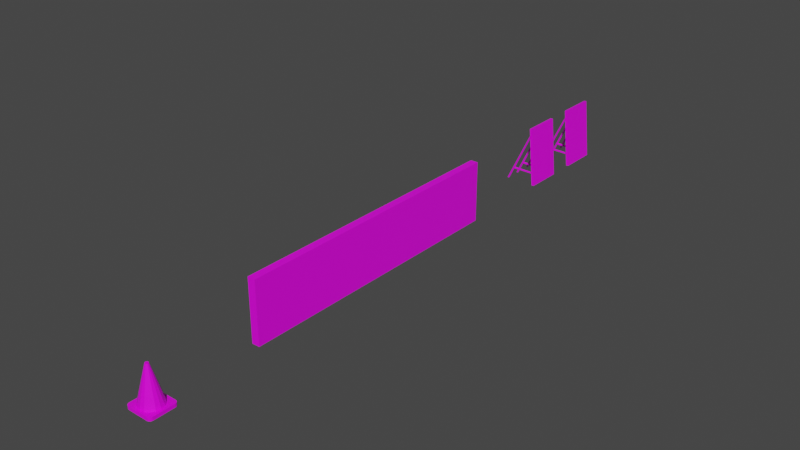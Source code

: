 # Source: placa_vire2.blend  (saved by Blender 2.80.75; exported with 4.5.12 LTS)
import bpy
from mathutils import Matrix  # noqa: F401  (used for matrix-valued properties, if any)

bpy.ops.wm.read_factory_settings(use_empty=True)
scene = bpy.context.scene
scene.name = 'Scene'

# ---- collections
col_collection = bpy.data.collections.new('Collection'); scene.collection.children.link(col_collection)

# ---- images (referenced by path relative to the original .blend; pixels are not part of the script)
import os
ASSET_DIR = os.environ.get("B2B_ASSET_DIR", "")  # directory of the original .blend (textures are referenced by path, not embedded)
HERE = os.path.dirname(os.path.abspath(__file__))  # packed textures are extracted next to this script under _unpacked/

def load_image(name, relpath, width, height, colorspace="sRGB"):
    """Load a texture the original file referenced (path relative to the .blend, or extracted next to this script)."""
    p = next((c for c in (os.path.join(HERE, relpath), os.path.join(ASSET_DIR, relpath)) if relpath and os.path.exists(c)), "")
    if p:
        img = bpy.data.images.load(p, check_existing=True)
        img.name = name
    else:  # same state as the original file: an image datablock whose file is absent (Cycles renders it pink)
        img = bpy.data.images.new(name, width, height)
        img.source = "FILE"
        img.filepath = "//" + (relpath or name)
    img.colorspace_settings.name = colorspace
    return img
img_itenspista1_png = load_image('itenspista1.png', 'itenspista1.png', 1024, 1024, 'sRGB')

# ---- materials (node trees are filled in below, after node groups)
mat_material = bpy.data.materials.new('Material')
mat_material.alpha_threshold = 0.0
mat_material.use_transparent_shadow = False
mat_material.line_color = (0.0, 0.0, 0.0, 1.0)

# ---- material node trees
mat_material.use_nodes = True; mat_material.node_tree.nodes.clear()
_N = mat_material.node_tree.nodes; _L = mat_material.node_tree.links
n0 = _N.new('ShaderNodeOutputMaterial'); n0.name = 'Material Output'; n0.location = (300, 300)
n1 = _N.new('ShaderNodeBsdfPrincipled'); n1.name = 'Principled BSDF'; n1.location = (10, 300)
n1.distribution = 'GGX'
n1.subsurface_method = 'BURLEY'
n1.inputs[2].default_value = 0.4
n1.inputs[3].default_value = 1.45
n1.inputs[27].default_value = (0.0, 0.0, 0.0, 1.0)
n1.inputs[28].default_value = 1.0
n2 = _N.new('ShaderNodeTexImage'); n2.name = 'Image Texture'; n2.location = (-416, 185)
n2.image = img_itenspista1_png
_L.new(n1.outputs[0], n0.inputs[0])
_L.new(n2.outputs[0], n1.inputs[0])
n0.is_active_output = True

# ---- world
world_world = bpy.data.worlds.new('World'); scene.world = world_world
world_world.use_nodes = True; world_world.node_tree.nodes.clear()
_N = world_world.node_tree.nodes; _L = world_world.node_tree.links
n0 = _N.new('ShaderNodeOutputWorld'); n0.name = 'World Output'; n0.location = (300, 300)
n1 = _N.new('ShaderNodeBackground'); n1.name = 'Background'; n1.location = (10, 300)
n1.inputs[0].default_value = (0.05088, 0.05088, 0.05088, 1.0)
_L.new(n1.outputs[0], n0.inputs[0])
n0.is_active_output = True
world_world.color = (0.05088, 0.05088, 0.05088)
world_world.use_sun_shadow = False
world_world.sun_shadow_jitter_overblur = 0.0

# ---- meshes
me_cube = bpy.data.meshes.new('Cube')
me_cube.from_pydata([(-0.3319, -0.4319, -0.4545), (-0.4406, -0.3232, -0.4545), (-0.3735, -0.4236, -0.4545), (-0.4088, -0.4, -0.4545), (-0.4324, -0.3648, -0.4545), (-0.4406, -0.3232, -0.349), (-0.3319, -0.4319, -0.349), (-0.4324, -0.3648, -0.349), (-0.4088, -0.4, -0.349), (-0.3735, -0.4236, -0.349), (-0.4406, 0.3407, -0.4545), (-0.3319, 0.4494, -0.4545), (-0.4324, 0.3823, -0.4545), (-0.4088, 0.4175, -0.4545), (-0.3735, 0.4411, -0.4545), (-0.3319, 0.4494, -0.349), (-0.4406, 0.3407, -0.349), (-0.3735, 0.4411, -0.349), (-0.4088, 0.4175, -0.349), (-0.4324, 0.3823, -0.349), (0.4406, -0.3232, -0.4545), (0.3319, -0.4319, -0.4545), (0.4324, -0.3648, -0.4545), (0.4088, -0.4, -0.4545), (0.3735, -0.4236, -0.4545), (0.3319, -0.4319, -0.349), (0.4406, -0.3232, -0.349), (0.3735, -0.4236, -0.349), (0.4088, -0.4, -0.349), (0.4324, -0.3648, -0.349), (0.3319, 0.4494, -0.4545), (0.4406, 0.3407, -0.4545), (0.3735, 0.4411, -0.4545), (0.4088, 0.4175, -0.4545), (0.4324, 0.3823, -0.4545), (0.4406, 0.3407, -0.349), (0.3319, 0.4494, -0.349), (0.4324, 0.3823, -0.349), (0.4088, 0.4175, -0.349), (0.3735, 0.4411, -0.349), (-8.792e-09, 0.3559, -0.3545), (0.1383, 0.3284, -0.3545), (0.2555, 0.25, -0.3545), (0.3339, 0.1328, -0.3545), (0.3614, -0.005478, -0.3545), (0.3339, -0.1438, -0.3545), (0.2555, -0.261, -0.3545), (0.1383, -0.3393, -0.3545), (4.577e-08, -0.3668, -0.3545), (-0.1383, -0.3393, -0.3545), (-0.2555, -0.261, -0.3545), (-0.3339, -0.1438, -0.3545), (-0.3614, -0.005478, -0.3545), (-0.3339, 0.1328, -0.3545), (-0.2555, 0.25, -0.3545), (0.252, 0.0989, -0.005845), (-0.1383, 0.3284, -0.3545), (0.1929, -0.1983, -0.005845), (-0.1044, -0.2575, -0.005845), (-0.2728, -0.005478, -0.005845), (0.1929, 0.1874, -0.005845), (0.1044, 0.2465, -0.005845), (0.252, -0.1099, -0.005845), (0.2728, -0.005478, -0.005845), (4.176e-08, -0.2782, -0.005845), (0.1044, -0.2575, -0.005845), (5.801e-10, 0.2673, -0.005845), (-0.1044, 0.2465, -0.005845), (-0.252, -0.1099, -0.005845), (-0.1929, -0.1983, -0.005845), (-0.1929, 0.1874, -0.005845), (-0.252, 0.0989, -0.005845), (1.645e-08, 0.1163, 0.5543), (-0.04661, 0.107, 0.5543), (-0.08612, 0.08064, 0.5543), (-0.1125, 0.04113, 0.5543), (-0.1218, -0.005478, 0.5543), (-0.1125, -0.05209, 0.5543), (-0.08612, -0.0916, 0.5543), (-0.04661, -0.118, 0.5543), (3.484e-08, -0.1273, 0.5543), (0.04661, -0.118, 0.5543), (0.08612, -0.0916, 0.5543), (0.1125, -0.05209, 0.5543), (0.1218, -0.005478, 0.5543), (0.1125, 0.04113, 0.5543), (0.08612, 0.08064, 0.5543), (0.04661, 0.107, 0.5543), (2.437e-08, 0.04677, 0.8103), (-0.01999, 0.04279, 0.8103), (-0.03694, 0.03147, 0.8103), (-0.04827, 0.01451, 0.8103), (-0.05225, -0.005478, 0.8103), (-0.04827, -0.02547, 0.8103), (-0.03694, -0.04242, 0.8103), (-0.01999, -0.05375, 0.8103), (3.226e-08, -0.05772, 0.8103), (0.01999, -0.05375, 0.8103), (0.03694, -0.04242, 0.8103), (0.04827, -0.02547, 0.8103), (0.05225, -0.005478, 0.8103), (0.04827, 0.01451, 0.8103), (0.03694, 0.03147, 0.8103), (0.01999, 0.04279, 0.8103)], [], [(21, 25, 6, 0), (31, 35, 26, 20), (35, 37, 38, 39, 36, 15, 17, 18, 19, 16, 5, 7, 8, 9, 6, 25, 27, 28, 29, 26), (1, 5, 16, 10), (11, 15, 36, 30), (0, 6, 9, 2), (2, 9, 8, 3), (3, 8, 7, 4), (4, 7, 5, 1), (15, 11, 14, 17), (17, 14, 13, 18), (18, 13, 12, 19), (19, 12, 10, 16), (35, 31, 34, 37), (37, 34, 33, 38), (38, 33, 32, 39), (39, 32, 30, 36), (25, 21, 24, 27), (27, 24, 23, 28), (28, 23, 22, 29), (29, 22, 20, 26), (10, 12, 13, 14, 11, 30, 32, 33, 34, 31, 20, 22, 23, 24, 21, 0, 2, 3, 4, 1), (64, 80, 79, 58), (42, 60, 55, 43), (68, 77, 76, 59), (47, 65, 64, 48), (44, 63, 62, 45), (50, 69, 68, 51), (59, 76, 75, 71), (52, 59, 71, 53), (53, 71, 70, 54), (58, 79, 78, 69), (49, 58, 69, 50), (51, 68, 59, 52), (40, 66, 61, 41), (57, 82, 81, 65), (71, 75, 74, 70), (43, 55, 63, 44), (62, 83, 82, 57), (69, 78, 77, 68), (46, 57, 65, 47), (63, 84, 83, 62), (65, 81, 80, 64), (55, 85, 84, 63), (60, 86, 85, 55), (61, 87, 86, 60), (83, 84, 100, 99), (41, 61, 60, 42), (66, 72, 87, 61), (45, 62, 57, 46), (67, 73, 72, 66), (48, 64, 58, 49), (54, 70, 67, 56), (40, 41, 42, 43, 44, 45, 46, 47, 48, 49, 50, 51, 52, 53, 54, 56), (70, 74, 73, 67), (103, 88, 89, 90, 91, 92, 93, 94, 95, 96, 97, 98, 99, 100, 101, 102), (76, 77, 93, 92), (84, 85, 101, 100), (77, 78, 94, 93), (85, 86, 102, 101), (78, 79, 95, 94), (86, 87, 103, 102), (79, 80, 96, 95), (72, 73, 89, 88), (87, 72, 88, 103), (80, 81, 97, 96), (73, 74, 90, 89), (81, 82, 98, 97), (74, 75, 91, 90), (82, 83, 99, 98), (75, 76, 92, 91), (56, 67, 66, 40)])
_uv = me_cube.uv_layers.new(name='UVMap')
_uv.uv.foreach_set('vector', [0.275, 0.4656, 0.275, 0.4656, 0.2457, 0.4656, 0.2457, 0.4656, 0.2799, 0.4998, 0.2799, 0.4998, 0.2799, 0.4704, 0.2799, 0.4704, 0.2799, 0.4998, 0.2795, 0.5016, 0.2784, 0.5032, 0.2769, 0.5042, 0.275, 0.5046, 0.2457, 0.5046, 0.2438, 0.5042, 0.2423, 0.5032, 0.2412, 0.5016, 0.2409, 0.4998, 0.2409, 0.4704, 0.2412, 0.4686, 0.2423, 0.467, 0.2438, 0.466, 0.2457, 0.4656, 0.275, 0.4656, 0.2769, 0.466, 0.2784, 0.467, 0.2795, 0.4686, 0.2799, 0.4704, 0.2409, 0.4704, 0.2409, 0.4704, 0.2409, 0.4998, 0.2409, 0.4998, 0.2457, 0.5046, 0.2457, 0.5046, 0.275, 0.5046, 0.275, 0.5046, 0.2457, 0.4656, 0.2457, 0.4656, 0.2438, 0.466, 0.2438, 0.466, 0.2438, 0.466, 0.2438, 0.466, 0.2423, 0.467, 0.2423, 0.467, 0.2423, 0.467, 0.2423, 0.467, 0.2412, 0.4686, 0.2412, 0.4686, 0.2412, 0.4686, 0.2412, 0.4686, 0.2409, 0.4704, 0.2409, 0.4704, 0.2457, 0.5046, 0.2457, 0.5046, 0.2438, 0.5042, 0.2438, 0.5042, 0.2438, 0.5042, 0.2438, 0.5042, 0.2423, 0.5032, 0.2423, 0.5032, 0.2423, 0.5032, 0.2423, 0.5032, 0.2412, 0.5016, 0.2412, 0.5016, 0.2412, 0.5016, 0.2412, 0.5016, 0.2409, 0.4998, 0.2409, 0.4998, 0.2799, 0.4998, 0.2799, 0.4998, 0.2795, 0.5016, 0.2795, 0.5016, 0.2795, 0.5016, 0.2795, 0.5016, 0.2784, 0.5032, 0.2784, 0.5032, 0.2784, 0.5032, 0.2784, 0.5032, 0.2769, 0.5042, 0.2769, 0.5042, 0.2769, 0.5042, 0.2769, 0.5042, 0.275, 0.5046, 0.275, 0.5046, 0.275, 0.4656, 0.275, 0.4656, 0.2769, 0.466, 0.2769, 0.466, 0.2769, 0.466, 0.2769, 0.466, 0.2784, 0.467, 0.2784, 0.467, 0.2784, 0.467, 0.2784, 0.467, 0.2795, 0.4686, 0.2795, 0.4686, 0.2795, 0.4686, 0.2795, 0.4686, 0.2799, 0.4704, 0.2799, 0.4704, 0.2409, 0.4998, 0.2412, 0.5016, 0.2423, 0.5032, 0.2438, 0.5042, 0.2457, 0.5046, 0.275, 0.5046, 0.2769, 0.5042, 0.2784, 0.5032, 0.2795, 0.5016, 0.2799, 0.4998, 0.2799, 0.4704, 0.2795, 0.4686, 0.2784, 0.467, 0.2769, 0.466, 0.275, 0.4656, 0.2457, 0.4656, 0.2438, 0.466, 0.2423, 0.467, 0.2412, 0.4686, 0.2409, 0.4704, 0.07148, 0.597, 0.102, 0.7103, 0.1039, 0.7103, 0.07568, 0.597, 0.1783, 0.5264, 0.1657, 0.597, 0.1478, 0.597, 0.1546, 0.5264, 0.1055, 0.597, 0.1172, 0.7103, 0.1267, 0.7103, 0.1267, 0.597, 0.05912, 0.5264, 0.07568, 0.597, 0.07148, 0.597, 0.05355, 0.5264, 0.1267, 0.5264, 0.1267, 0.597, 0.1055, 0.597, 0.09868, 0.5264, 0.07496, 0.5264, 0.08764, 0.597, 0.1055, 0.597, 0.09868, 0.5264, 0.1267, 0.597, 0.1267, 0.7103, 0.1361, 0.7103, 0.1478, 0.597, 0.1267, 0.5264, 0.1267, 0.597, 0.1478, 0.597, 0.1546, 0.5264, 0.1546, 0.5264, 0.1478, 0.597, 0.1657, 0.597, 0.1783, 0.5264, 0.07568, 0.597, 0.1039, 0.7103, 0.1092, 0.7103, 0.08764, 0.597, 0.05912, 0.5264, 0.07568, 0.597, 0.08764, 0.597, 0.07496, 0.5264, 0.09868, 0.5264, 0.1055, 0.597, 0.1267, 0.597, 0.1267, 0.5264, 0.1998, 0.5264, 0.1818, 0.597, 0.1776, 0.597, 0.1942, 0.5264, 0.08764, 0.597, 0.1092, 0.7103, 0.1039, 0.7103, 0.07568, 0.597, 0.1478, 0.597, 0.1361, 0.7103, 0.1441, 0.7103, 0.1657, 0.597, 0.1546, 0.5264, 0.1478, 0.597, 0.1267, 0.597, 0.1267, 0.5264, 0.1055, 0.597, 0.1172, 0.7103, 0.1092, 0.7103, 0.08764, 0.597, 0.08764, 0.597, 0.1092, 0.7103, 0.1172, 0.7103, 0.1055, 0.597, 0.07496, 0.5264, 0.08764, 0.597, 0.07568, 0.597, 0.05912, 0.5264, 0.1267, 0.597, 0.1267, 0.7103, 0.1172, 0.7103, 0.1055, 0.597, 0.07568, 0.597, 0.1039, 0.7103, 0.102, 0.7103, 0.07148, 0.597, 0.1478, 0.597, 0.1361, 0.7103, 0.1267, 0.7103, 0.1267, 0.597, 0.1657, 0.597, 0.1441, 0.7103, 0.1361, 0.7103, 0.1478, 0.597, 0.1776, 0.597, 0.1494, 0.7103, 0.1441, 0.7103, 0.1657, 0.597, 0.1172, 0.7103, 0.1267, 0.7103, 0.1267, 0.7621, 0.1226, 0.7621, 0.1942, 0.5264, 0.1776, 0.597, 0.1657, 0.597, 0.1783, 0.5264, 0.1818, 0.597, 0.1513, 0.7103, 0.1494, 0.7103, 0.1776, 0.597, 0.09868, 0.5264, 0.1055, 0.597, 0.08764, 0.597, 0.07496, 0.5264, 0.1776, 0.597, 0.1494, 0.7103, 0.1513, 0.7103, 0.1818, 0.597, 0.05355, 0.5264, 0.07148, 0.597, 0.07568, 0.597, 0.05912, 0.5264, 0.1783, 0.5264, 0.1657, 0.597, 0.1776, 0.597, 0.1942, 0.5264, 0.1998, 0.5264, 0.1942, 0.5264, 0.1783, 0.5264, 0.1546, 0.5264, 0.1267, 0.5264, 0.09868, 0.5264, 0.07496, 0.5264, 0.05912, 0.5264, 0.05355, 0.5264, 0.05912, 0.5264, 0.07496, 0.5264, 0.09868, 0.5264, 0.1267, 0.5264, 0.1546, 0.5264, 0.1783, 0.5264, 0.1942, 0.5264, 0.1657, 0.597, 0.1441, 0.7103, 0.1494, 0.7103, 0.1776, 0.597, 0.1364, 0.7621, 0.1372, 0.7621, 0.1364, 0.7621, 0.1341, 0.7621, 0.1307, 0.7621, 0.1267, 0.7621, 0.1226, 0.7621, 0.1192, 0.7621, 0.1169, 0.7621, 0.1161, 0.7621, 0.1169, 0.7621, 0.1192, 0.7621, 0.1226, 0.7621, 0.1267, 0.7621, 0.1307, 0.7621, 0.1341, 0.7621, 0.1267, 0.7103, 0.1172, 0.7103, 0.1226, 0.7621, 0.1267, 0.7621, 0.1267, 0.7103, 0.1361, 0.7103, 0.1307, 0.7621, 0.1267, 0.7621, 0.1172, 0.7103, 0.1092, 0.7103, 0.1192, 0.7621, 0.1226, 0.7621, 0.1361, 0.7103, 0.1441, 0.7103, 0.1341, 0.7621, 0.1307, 0.7621, 0.1092, 0.7103, 0.1039, 0.7103, 0.1169, 0.7621, 0.1192, 0.7621, 0.1441, 0.7103, 0.1494, 0.7103, 0.1364, 0.7621, 0.1341, 0.7621, 0.1039, 0.7103, 0.102, 0.7103, 0.1161, 0.7621, 0.1169, 0.7621, 0.1513, 0.7103, 0.1494, 0.7103, 0.1364, 0.7621, 0.1372, 0.7621, 0.1494, 0.7103, 0.1513, 0.7103, 0.1372, 0.7621, 0.1364, 0.7621, 0.102, 0.7103, 0.1039, 0.7103, 0.1169, 0.7621, 0.1161, 0.7621, 0.1494, 0.7103, 0.1441, 0.7103, 0.1341, 0.7621, 0.1364, 0.7621, 0.1039, 0.7103, 0.1092, 0.7103, 0.1192, 0.7621, 0.1169, 0.7621, 0.1441, 0.7103, 0.1361, 0.7103, 0.1307, 0.7621, 0.1341, 0.7621, 0.1092, 0.7103, 0.1172, 0.7103, 0.1226, 0.7621, 0.1192, 0.7621, 0.1361, 0.7103, 0.1267, 0.7103, 0.1267, 0.7621, 0.1307, 0.7621, 0.1942, 0.5264, 0.1776, 0.597, 0.1818, 0.597, 0.1998, 0.5264])
me_cube.materials.append(mat_material)
me_cube.use_remesh_preserve_volume = False
me_cube.use_remesh_preserve_attributes = False
me_cube.use_mirror_vertex_groups = False
me_cube.update()
me_cube_001 = bpy.data.meshes.new('Cube.001')
me_cube_001.from_pydata([(0.1259, -4.701, -1.0), (0.1259, -4.701, 1.0), (0.1259, 4.701, -1.0), (0.1259, 4.701, 1.0), (-0.1259, -4.701, -1.0), (-0.1259, -4.701, 1.0), (-0.1259, 4.701, -1.0), (-0.1259, 4.701, 1.0)], [], [(0, 1, 3, 2), (2, 3, 7, 6), (6, 7, 5, 4), (4, 5, 1, 0), (2, 6, 4, 0), (7, 3, 1, 5)])
_uv = me_cube_001.uv_layers.new(name='UVMap')
_uv.uv.foreach_set('vector', [0.0799, 0.0352, 0.0799, 0.2186, 0.9421, 0.2186, 0.9421, 0.0352, 0.91, 0.04208, 0.91, 0.2022, 0.8808, 0.2022, 0.8808, 0.04208, 0.9405, 0.1652, 0.9405, 0.251, 0.5368, 0.251, 0.5368, 0.1652, 0.8808, 0.04208, 0.8808, 0.2022, 0.91, 0.2022, 0.91, 0.04208, 0.1914, 0.2393, 0.1912, 0.2191, 0.7138, 0.2125, 0.7141, 0.2328, 0.1912, 0.2191, 0.1914, 0.2393, 0.7141, 0.2328, 0.7138, 0.2125])
me_cube_001.materials.append(mat_material)
me_cube_001.use_remesh_preserve_volume = False
me_cube_001.use_remesh_preserve_attributes = False
me_cube_001.use_mirror_vertex_groups = False
me_cube_001.update()
me_cube_003 = bpy.data.meshes.new('Cube.003')
me_cube_003.from_pydata([(-0.5294, -0.5184, -0.6757), (0.2976, -0.5184, 1.1), (0.2976, 0.6036, 1.1), (-0.5294, 0.6036, -0.6757), (0.3079, 0.5931, 1.077), (-0.5042, 0.5931, -0.6751), (0.3121, 0.568, 1.068), (-0.4937, 0.568, -0.6749), (0.3079, 0.5428, 1.077), (-0.5042, 0.5428, -0.6751), (0.2976, 0.5323, 1.1), (-0.5294, 0.5323, -0.6757), (0.2874, 0.5428, 1.123), (-0.5545, 0.5428, -0.6762), (0.2832, 0.568, 1.133), (-0.565, 0.568, -0.6765), (0.2874, 0.5931, 1.123), (-0.5545, 0.5931, -0.6762), (0.3079, -0.5288, 1.077), (-0.5042, -0.5288, -0.6751), (0.3121, -0.554, 1.068), (-0.4937, -0.554, -0.6749), (0.3079, -0.5792, 1.077), (-0.5042, -0.5792, -0.6751), (0.2976, -0.5896, 1.1), (-0.5294, -0.5896, -0.6757), (0.2874, -0.5792, 1.123), (-0.5545, -0.5792, -0.6762), (0.2832, -0.554, 1.133), (-0.565, -0.554, -0.6765), (0.2874, -0.5288, 1.123), (-0.5545, -0.5288, -0.6762), (0.2976, 0.01876, 1.1), (-0.5294, 0.01876, -0.6757), (0.3079, 0.008329, 1.077), (-0.5042, 0.008329, -0.6751), (0.3121, -0.01686, 1.068), (-0.4937, -0.01686, -0.6749), (0.3079, -0.04205, 1.077), (-0.5042, -0.04205, -0.6751), (0.2976, -0.05249, 1.1), (-0.5294, -0.05249, -0.6757), (0.2874, -0.04205, 1.123), (-0.5545, -0.04205, -0.6762), (0.2832, -0.01686, 1.133), (-0.565, -0.01686, -0.6765), (0.2874, 0.008329, 1.123), (-0.5545, 0.008329, -0.6762), (0.4351, 0.6036, -0.2671), (-0.3361, 0.6036, -0.2639), (0.4185, 0.5931, -0.286), (-0.3459, 0.5931, -0.2871), (0.4117, 0.568, -0.2939), (-0.35, 0.568, -0.2967), (0.4185, 0.5428, -0.286), (-0.3459, 0.5428, -0.2871), (0.4351, 0.5323, -0.2671), (-0.3361, 0.5323, -0.2639), (0.4517, 0.5428, -0.2481), (-0.3262, 0.5428, -0.2407), (0.4585, 0.568, -0.2402), (-0.3222, 0.568, -0.2311), (0.4517, 0.5931, -0.2481), (-0.3262, 0.5931, -0.2407), (0.4351, -0.512, -0.2671), (-0.3361, -0.512, -0.2639), (0.4185, -0.5225, -0.286), (-0.3459, -0.5225, -0.2871), (0.4117, -0.5476, -0.2939), (-0.35, -0.5476, -0.2967), (0.4185, -0.5728, -0.286), (-0.3459, -0.5728, -0.2871), (0.4351, -0.5833, -0.2671), (-0.3361, -0.5833, -0.2639), (0.4517, -0.5728, -0.2481), (-0.3262, -0.5728, -0.2407), (0.4585, -0.5476, -0.2402), (-0.3222, -0.5476, -0.2311), (0.4517, -0.5225, -0.2481), (-0.3262, -0.5225, -0.2407), (0.4351, 0.01652, -0.2671), (-0.3361, 0.01652, -0.2639), (0.4185, 0.006086, -0.286), (-0.3459, 0.006086, -0.2871), (0.4117, -0.01911, -0.2939), (-0.35, -0.01911, -0.2967), (0.4185, -0.0443, -0.286), (-0.3459, -0.0443, -0.2871), (0.4351, -0.05473, -0.2671), (-0.3361, -0.05473, -0.2639), (0.4517, -0.0443, -0.2481), (-0.3262, -0.0443, -0.2407), (0.4585, -0.01911, -0.2402), (-0.3222, -0.01911, -0.2311), (0.4517, 0.006086, -0.2481), (-0.3262, 0.006086, -0.2407), (0.3471, 0.6262, 1.318), (0.538, 0.6262, -0.6731), (0.3471, -0.6194, 1.318), (0.538, -0.6194, -0.6731), (0.2583, 0.6262, 1.312), (0.4491, 0.6262, -0.6791), (0.2583, -0.6194, 1.312), (0.4491, -0.6194, -0.6791)], [], [(19, 0, 31, 29, 27, 25, 23, 21), (2, 3, 5, 4), (26, 27, 29, 28), (4, 5, 7, 6), (24, 25, 27, 26), (6, 7, 9, 8), (22, 23, 25, 24), (8, 9, 11, 10), (1, 18, 20, 22, 24, 26, 28, 30), (20, 21, 23, 22), (10, 11, 13, 12), (30, 31, 0, 1), (18, 19, 21, 20), (12, 13, 15, 14), (5, 3, 17, 15, 13, 11, 9, 7), (1, 0, 19, 18), (14, 15, 17, 16), (28, 29, 31, 30), (16, 17, 3, 2), (2, 4, 6, 8, 10, 12, 14, 16), (32, 33, 35, 34), (34, 35, 37, 36), (36, 37, 39, 38), (38, 39, 41, 40), (40, 41, 43, 42), (42, 43, 45, 44), (35, 33, 47, 45, 43, 41, 39, 37), (44, 45, 47, 46), (46, 47, 33, 32), (32, 34, 36, 38, 40, 42, 44, 46), (48, 49, 51, 50), (50, 51, 53, 52), (52, 53, 55, 54), (54, 55, 57, 56), (56, 57, 59, 58), (58, 59, 61, 60), (51, 49, 63, 61, 59, 57, 55, 53), (60, 61, 63, 62), (62, 63, 49, 48), (48, 50, 52, 54, 56, 58, 60, 62), (64, 65, 67, 66), (66, 67, 69, 68), (68, 69, 71, 70), (70, 71, 73, 72), (72, 73, 75, 74), (74, 75, 77, 76), (67, 65, 79, 77, 75, 73, 71, 69), (76, 77, 79, 78), (78, 79, 65, 64), (64, 66, 68, 70, 72, 74, 76, 78), (80, 81, 83, 82), (82, 83, 85, 84), (84, 85, 87, 86), (86, 87, 89, 88), (88, 89, 91, 90), (90, 91, 93, 92), (83, 81, 95, 93, 91, 89, 87, 85), (92, 93, 95, 94), (94, 95, 81, 80), (80, 82, 84, 86, 88, 90, 92, 94), (96, 100, 102, 98), (99, 98, 102, 103), (103, 102, 100, 101), (101, 97, 99, 103), (97, 96, 98, 99), (101, 100, 96, 97)])
_uv = me_cube_003.uv_layers.new(name='UVMap')
_uv.uv.foreach_set('vector', [0.8376, 0.4056, 0.8134, 0.4156, 0.7893, 0.4056, 0.7793, 0.3814, 0.7893, 0.3573, 0.8134, 0.3473, 0.8376, 0.3573, 0.8476, 0.3814, 0.9202, 0.417, 0.9202, 0.4881, 0.9024, 0.4881, 0.9024, 0.417, 0.8312, 0.417, 0.8312, 0.4881, 0.8134, 0.4881, 0.8134, 0.417, 0.9024, 0.417, 0.9024, 0.4881, 0.8846, 0.4881, 0.8846, 0.417, 0.849, 0.417, 0.849, 0.4881, 0.8312, 0.4881, 0.8312, 0.417, 0.8846, 0.417, 0.8846, 0.4881, 0.8668, 0.4881, 0.8668, 0.417, 0.8668, 0.417, 0.8668, 0.4881, 0.849, 0.4881, 0.849, 0.417, 0.8668, 0.417, 0.8668, 0.4881, 0.849, 0.4881, 0.849, 0.417, 0.8846, 0.4156, 0.9087, 0.4056, 0.9187, 0.3814, 0.9087, 0.3573, 0.8846, 0.3473, 0.8604, 0.3573, 0.8504, 0.3814, 0.8604, 0.4056, 0.8846, 0.417, 0.8846, 0.4881, 0.8668, 0.4881, 0.8668, 0.417, 0.849, 0.417, 0.849, 0.4881, 0.8312, 0.4881, 0.8312, 0.417, 0.7957, 0.417, 0.7957, 0.4881, 0.7779, 0.4881, 0.7779, 0.417, 0.9024, 0.417, 0.9024, 0.4881, 0.8846, 0.4881, 0.8846, 0.417, 0.8312, 0.417, 0.8312, 0.4881, 0.8134, 0.4881, 0.8134, 0.417, 0.8376, 0.4056, 0.8134, 0.4156, 0.7893, 0.4056, 0.7793, 0.3814, 0.7893, 0.3573, 0.8134, 0.3473, 0.8376, 0.3573, 0.8476, 0.3814, 0.9202, 0.417, 0.9202, 0.4881, 0.9024, 0.4881, 0.9024, 0.417, 0.8134, 0.417, 0.8134, 0.4881, 0.7957, 0.4881, 0.7957, 0.417, 0.8134, 0.417, 0.8134, 0.4881, 0.7957, 0.4881, 0.7957, 0.417, 0.7957, 0.417, 0.7957, 0.4881, 0.7779, 0.4881, 0.7779, 0.417, 0.8846, 0.4156, 0.9087, 0.4056, 0.9187, 0.3814, 0.9087, 0.3573, 0.8846, 0.3473, 0.8604, 0.3573, 0.8504, 0.3814, 0.8604, 0.4056, 0.9202, 0.417, 0.9202, 0.4881, 0.9024, 0.4881, 0.9024, 0.417, 0.9024, 0.417, 0.9024, 0.4881, 0.8846, 0.4881, 0.8846, 0.417, 0.8846, 0.417, 0.8846, 0.4881, 0.8668, 0.4881, 0.8668, 0.417, 0.8668, 0.417, 0.8668, 0.4881, 0.849, 0.4881, 0.849, 0.417, 0.849, 0.417, 0.849, 0.4881, 0.8312, 0.4881, 0.8312, 0.417, 0.8312, 0.417, 0.8312, 0.4881, 0.8134, 0.4881, 0.8134, 0.417, 0.8376, 0.4056, 0.8134, 0.4156, 0.7893, 0.4056, 0.7793, 0.3814, 0.7893, 0.3573, 0.8134, 0.3473, 0.8376, 0.3573, 0.8476, 0.3814, 0.8134, 0.417, 0.8134, 0.4881, 0.7957, 0.4881, 0.7957, 0.417, 0.7957, 0.417, 0.7957, 0.4881, 0.7779, 0.4881, 0.7779, 0.417, 0.8846, 0.4156, 0.9087, 0.4056, 0.9187, 0.3814, 0.9087, 0.3573, 0.8846, 0.3473, 0.8604, 0.3573, 0.8504, 0.3814, 0.8604, 0.4056, 0.9202, 0.417, 0.9202, 0.4881, 0.9024, 0.4881, 0.9024, 0.417, 0.9024, 0.417, 0.9024, 0.4881, 0.8846, 0.4881, 0.8846, 0.417, 0.8846, 0.417, 0.8846, 0.4881, 0.8668, 0.4881, 0.8668, 0.417, 0.8668, 0.417, 0.8668, 0.4881, 0.849, 0.4881, 0.849, 0.417, 0.849, 0.417, 0.849, 0.4881, 0.8312, 0.4881, 0.8312, 0.417, 0.8312, 0.417, 0.8312, 0.4881, 0.8134, 0.4881, 0.8134, 0.417, 0.8376, 0.4056, 0.8134, 0.4156, 0.7893, 0.4056, 0.7793, 0.3814, 0.7893, 0.3573, 0.8134, 0.3473, 0.8376, 0.3573, 0.8476, 0.3814, 0.8134, 0.417, 0.8134, 0.4881, 0.7957, 0.4881, 0.7957, 0.417, 0.7957, 0.417, 0.7957, 0.4881, 0.7779, 0.4881, 0.7779, 0.417, 0.8846, 0.4156, 0.9087, 0.4056, 0.9187, 0.3814, 0.9087, 0.3573, 0.8846, 0.3473, 0.8604, 0.3573, 0.8504, 0.3814, 0.8604, 0.4056, 0.9202, 0.417, 0.9202, 0.4881, 0.9024, 0.4881, 0.9024, 0.417, 0.9024, 0.417, 0.9024, 0.4881, 0.8846, 0.4881, 0.8846, 0.417, 0.8846, 0.417, 0.8846, 0.4881, 0.8668, 0.4881, 0.8668, 0.417, 0.8668, 0.417, 0.8668, 0.4881, 0.849, 0.4881, 0.849, 0.417, 0.849, 0.417, 0.849, 0.4881, 0.8312, 0.4881, 0.8312, 0.417, 0.8312, 0.417, 0.8312, 0.4881, 0.8134, 0.4881, 0.8134, 0.417, 0.8376, 0.4056, 0.8134, 0.4156, 0.7893, 0.4056, 0.7793, 0.3814, 0.7893, 0.3573, 0.8134, 0.3473, 0.8376, 0.3573, 0.8476, 0.3814, 0.8134, 0.417, 0.8134, 0.4881, 0.7957, 0.4881, 0.7957, 0.417, 0.7957, 0.417, 0.7957, 0.4881, 0.7779, 0.4881, 0.7779, 0.417, 0.8846, 0.4156, 0.9087, 0.4056, 0.9187, 0.3814, 0.9087, 0.3573, 0.8846, 0.3473, 0.8604, 0.3573, 0.8504, 0.3814, 0.8604, 0.4056, 0.9202, 0.417, 0.9202, 0.4881, 0.9024, 0.4881, 0.9024, 0.417, 0.9024, 0.417, 0.9024, 0.4881, 0.8846, 0.4881, 0.8846, 0.417, 0.8846, 0.417, 0.8846, 0.4881, 0.8668, 0.4881, 0.8668, 0.417, 0.8668, 0.417, 0.8668, 0.4881, 0.849, 0.4881, 0.849, 0.417, 0.849, 0.417, 0.849, 0.4881, 0.8312, 0.4881, 0.8312, 0.417, 0.8312, 0.417, 0.8312, 0.4881, 0.8134, 0.4881, 0.8134, 0.417, 0.8376, 0.4056, 0.8134, 0.4156, 0.7893, 0.4056, 0.7793, 0.3814, 0.7893, 0.3573, 0.8134, 0.3473, 0.8376, 0.3573, 0.8476, 0.3814, 0.8134, 0.417, 0.8134, 0.4881, 0.7957, 0.4881, 0.7957, 0.417, 0.7957, 0.417, 0.7957, 0.4881, 0.7779, 0.4881, 0.7779, 0.417, 0.8846, 0.4156, 0.9087, 0.4056, 0.9187, 0.3814, 0.9087, 0.3573, 0.8846, 0.3473, 0.8604, 0.3573, 0.8504, 0.3814, 0.8604, 0.4056, 0.7004, 0.6416, 0.6881, 0.6416, 0.6881, 0.4693, 0.7004, 0.4693, 0.5307, 0.3208, 0.5341, 0.5514, 0.5239, 0.5518, 0.5204, 0.3213, 0.5124, 0.2625, 0.5124, 0.6135, 0.732, 0.6135, 0.732, 0.2625, 0.7145, 0.6416, 0.7268, 0.6416, 0.7268, 0.4693, 0.7145, 0.4693, 0.732, 0.2635, 0.732, 0.6145, 0.5124, 0.6145, 0.5124, 0.2635, 0.5204, 0.3213, 0.5239, 0.5518, 0.5341, 0.5514, 0.5307, 0.3208])
me_cube_003.materials.append(mat_material)
me_cube_003.use_remesh_preserve_volume = False
me_cube_003.use_remesh_preserve_attributes = False
me_cube_003.use_mirror_vertex_groups = False
me_cube_003.update()
me_cube_002 = bpy.data.meshes.new('Cube.002')
me_cube_002.from_pydata([(-0.5294, -0.5184, -0.6757), (0.2976, -0.5184, 1.1), (0.2976, 0.6036, 1.1), (-0.5294, 0.6036, -0.6757), (0.3079, 0.5931, 1.077), (-0.5042, 0.5931, -0.6751), (0.3121, 0.568, 1.068), (-0.4937, 0.568, -0.6749), (0.3079, 0.5428, 1.077), (-0.5042, 0.5428, -0.6751), (0.2976, 0.5323, 1.1), (-0.5294, 0.5323, -0.6757), (0.2874, 0.5428, 1.123), (-0.5545, 0.5428, -0.6762), (0.2832, 0.568, 1.133), (-0.565, 0.568, -0.6765), (0.2874, 0.5931, 1.123), (-0.5545, 0.5931, -0.6762), (0.3079, -0.5288, 1.077), (-0.5042, -0.5288, -0.6751), (0.3121, -0.554, 1.068), (-0.4937, -0.554, -0.6749), (0.3079, -0.5792, 1.077), (-0.5042, -0.5792, -0.6751), (0.2976, -0.5896, 1.1), (-0.5294, -0.5896, -0.6757), (0.2874, -0.5792, 1.123), (-0.5545, -0.5792, -0.6762), (0.2832, -0.554, 1.133), (-0.565, -0.554, -0.6765), (0.2874, -0.5288, 1.123), (-0.5545, -0.5288, -0.6762), (0.2976, 0.01876, 1.1), (-0.5294, 0.01876, -0.6757), (0.3079, 0.008329, 1.077), (-0.5042, 0.008329, -0.6751), (0.3121, -0.01686, 1.068), (-0.4937, -0.01686, -0.6749), (0.3079, -0.04205, 1.077), (-0.5042, -0.04205, -0.6751), (0.2976, -0.05249, 1.1), (-0.5294, -0.05249, -0.6757), (0.2874, -0.04205, 1.123), (-0.5545, -0.04205, -0.6762), (0.2832, -0.01686, 1.133), (-0.565, -0.01686, -0.6765), (0.2874, 0.008329, 1.123), (-0.5545, 0.008329, -0.6762), (0.4351, 0.6036, -0.2671), (-0.3361, 0.6036, -0.2639), (0.4185, 0.5931, -0.286), (-0.3459, 0.5931, -0.2871), (0.4117, 0.568, -0.2939), (-0.35, 0.568, -0.2967), (0.4185, 0.5428, -0.286), (-0.3459, 0.5428, -0.2871), (0.4351, 0.5323, -0.2671), (-0.3361, 0.5323, -0.2639), (0.4517, 0.5428, -0.2481), (-0.3262, 0.5428, -0.2407), (0.4585, 0.568, -0.2402), (-0.3222, 0.568, -0.2311), (0.4517, 0.5931, -0.2481), (-0.3262, 0.5931, -0.2407), (0.4351, -0.512, -0.2671), (-0.3361, -0.512, -0.2639), (0.4185, -0.5225, -0.286), (-0.3459, -0.5225, -0.2871), (0.4117, -0.5476, -0.2939), (-0.35, -0.5476, -0.2967), (0.4185, -0.5728, -0.286), (-0.3459, -0.5728, -0.2871), (0.4351, -0.5833, -0.2671), (-0.3361, -0.5833, -0.2639), (0.4517, -0.5728, -0.2481), (-0.3262, -0.5728, -0.2407), (0.4585, -0.5476, -0.2402), (-0.3222, -0.5476, -0.2311), (0.4517, -0.5225, -0.2481), (-0.3262, -0.5225, -0.2407), (0.4351, 0.01652, -0.2671), (-0.3361, 0.01652, -0.2639), (0.4185, 0.006086, -0.286), (-0.3459, 0.006086, -0.2871), (0.4117, -0.01911, -0.2939), (-0.35, -0.01911, -0.2967), (0.4185, -0.0443, -0.286), (-0.3459, -0.0443, -0.2871), (0.4351, -0.05473, -0.2671), (-0.3361, -0.05473, -0.2639), (0.4517, -0.0443, -0.2481), (-0.3262, -0.0443, -0.2407), (0.4585, -0.01911, -0.2402), (-0.3222, -0.01911, -0.2311), (0.4517, 0.006086, -0.2481), (-0.3262, 0.006086, -0.2407), (0.5452, -0.6194, -0.6695), (0.3393, -0.6194, 1.32), (0.5452, 0.6262, -0.6695), (0.3393, 0.6262, 1.32), (0.4569, -0.6194, -0.6812), (0.2511, -0.6194, 1.308), (0.4569, 0.6262, -0.6812), (0.2511, 0.6262, 1.308)], [], [(19, 0, 31, 29, 27, 25, 23, 21), (2, 3, 5, 4), (26, 27, 29, 28), (4, 5, 7, 6), (24, 25, 27, 26), (6, 7, 9, 8), (22, 23, 25, 24), (8, 9, 11, 10), (1, 18, 20, 22, 24, 26, 28, 30), (20, 21, 23, 22), (10, 11, 13, 12), (30, 31, 0, 1), (18, 19, 21, 20), (12, 13, 15, 14), (5, 3, 17, 15, 13, 11, 9, 7), (1, 0, 19, 18), (14, 15, 17, 16), (28, 29, 31, 30), (16, 17, 3, 2), (2, 4, 6, 8, 10, 12, 14, 16), (32, 33, 35, 34), (34, 35, 37, 36), (36, 37, 39, 38), (38, 39, 41, 40), (40, 41, 43, 42), (42, 43, 45, 44), (35, 33, 47, 45, 43, 41, 39, 37), (44, 45, 47, 46), (46, 47, 33, 32), (32, 34, 36, 38, 40, 42, 44, 46), (48, 49, 51, 50), (50, 51, 53, 52), (52, 53, 55, 54), (54, 55, 57, 56), (56, 57, 59, 58), (58, 59, 61, 60), (51, 49, 63, 61, 59, 57, 55, 53), (60, 61, 63, 62), (62, 63, 49, 48), (48, 50, 52, 54, 56, 58, 60, 62), (64, 65, 67, 66), (66, 67, 69, 68), (68, 69, 71, 70), (70, 71, 73, 72), (72, 73, 75, 74), (74, 75, 77, 76), (67, 65, 79, 77, 75, 73, 71, 69), (76, 77, 79, 78), (78, 79, 65, 64), (64, 66, 68, 70, 72, 74, 76, 78), (80, 81, 83, 82), (82, 83, 85, 84), (84, 85, 87, 86), (86, 87, 89, 88), (88, 89, 91, 90), (90, 91, 93, 92), (83, 81, 95, 93, 91, 89, 87, 85), (92, 93, 95, 94), (94, 95, 81, 80), (80, 82, 84, 86, 88, 90, 92, 94), (96, 100, 102, 98), (99, 98, 102, 103), (103, 102, 100, 101), (101, 97, 99, 103), (97, 96, 98, 99), (101, 100, 96, 97)])
_uv = me_cube_002.uv_layers.new(name='UVMap')
_uv.uv.foreach_set('vector', [0.8376, 0.4056, 0.8134, 0.4156, 0.7893, 0.4056, 0.7793, 0.3814, 0.7893, 0.3573, 0.8134, 0.3473, 0.8376, 0.3573, 0.8476, 0.3814, 0.9202, 0.417, 0.9202, 0.4881, 0.9024, 0.4881, 0.9024, 0.417, 0.8312, 0.417, 0.8312, 0.4881, 0.8134, 0.4881, 0.8134, 0.417, 0.9024, 0.417, 0.9024, 0.4881, 0.8846, 0.4881, 0.8846, 0.417, 0.849, 0.417, 0.849, 0.4881, 0.8312, 0.4881, 0.8312, 0.417, 0.8846, 0.417, 0.8846, 0.4881, 0.8668, 0.4881, 0.8668, 0.417, 0.8668, 0.417, 0.8668, 0.4881, 0.849, 0.4881, 0.849, 0.417, 0.8668, 0.417, 0.8668, 0.4881, 0.849, 0.4881, 0.849, 0.417, 0.8846, 0.4156, 0.9087, 0.4056, 0.9187, 0.3814, 0.9087, 0.3573, 0.8846, 0.3473, 0.8604, 0.3573, 0.8504, 0.3814, 0.8604, 0.4056, 0.8846, 0.417, 0.8846, 0.4881, 0.8668, 0.4881, 0.8668, 0.417, 0.849, 0.417, 0.849, 0.4881, 0.8312, 0.4881, 0.8312, 0.417, 0.7957, 0.417, 0.7957, 0.4881, 0.7779, 0.4881, 0.7779, 0.417, 0.9024, 0.417, 0.9024, 0.4881, 0.8846, 0.4881, 0.8846, 0.417, 0.8312, 0.417, 0.8312, 0.4881, 0.8134, 0.4881, 0.8134, 0.417, 0.8376, 0.4056, 0.8134, 0.4156, 0.7893, 0.4056, 0.7793, 0.3814, 0.7893, 0.3573, 0.8134, 0.3473, 0.8376, 0.3573, 0.8476, 0.3814, 0.9202, 0.417, 0.9202, 0.4881, 0.9024, 0.4881, 0.9024, 0.417, 0.8134, 0.417, 0.8134, 0.4881, 0.7957, 0.4881, 0.7957, 0.417, 0.8134, 0.417, 0.8134, 0.4881, 0.7957, 0.4881, 0.7957, 0.417, 0.7957, 0.417, 0.7957, 0.4881, 0.7779, 0.4881, 0.7779, 0.417, 0.8846, 0.4156, 0.9087, 0.4056, 0.9187, 0.3814, 0.9087, 0.3573, 0.8846, 0.3473, 0.8604, 0.3573, 0.8504, 0.3814, 0.8604, 0.4056, 0.9202, 0.417, 0.9202, 0.4881, 0.9024, 0.4881, 0.9024, 0.417, 0.9024, 0.417, 0.9024, 0.4881, 0.8846, 0.4881, 0.8846, 0.417, 0.8846, 0.417, 0.8846, 0.4881, 0.8668, 0.4881, 0.8668, 0.417, 0.8668, 0.417, 0.8668, 0.4881, 0.849, 0.4881, 0.849, 0.417, 0.849, 0.417, 0.849, 0.4881, 0.8312, 0.4881, 0.8312, 0.417, 0.8312, 0.417, 0.8312, 0.4881, 0.8134, 0.4881, 0.8134, 0.417, 0.8376, 0.4056, 0.8134, 0.4156, 0.7893, 0.4056, 0.7793, 0.3814, 0.7893, 0.3573, 0.8134, 0.3473, 0.8376, 0.3573, 0.8476, 0.3814, 0.8134, 0.417, 0.8134, 0.4881, 0.7957, 0.4881, 0.7957, 0.417, 0.7957, 0.417, 0.7957, 0.4881, 0.7779, 0.4881, 0.7779, 0.417, 0.8846, 0.4156, 0.9087, 0.4056, 0.9187, 0.3814, 0.9087, 0.3573, 0.8846, 0.3473, 0.8604, 0.3573, 0.8504, 0.3814, 0.8604, 0.4056, 0.9202, 0.417, 0.9202, 0.4881, 0.9024, 0.4881, 0.9024, 0.417, 0.9024, 0.417, 0.9024, 0.4881, 0.8846, 0.4881, 0.8846, 0.417, 0.8846, 0.417, 0.8846, 0.4881, 0.8668, 0.4881, 0.8668, 0.417, 0.8668, 0.417, 0.8668, 0.4881, 0.849, 0.4881, 0.849, 0.417, 0.849, 0.417, 0.849, 0.4881, 0.8312, 0.4881, 0.8312, 0.417, 0.8312, 0.417, 0.8312, 0.4881, 0.8134, 0.4881, 0.8134, 0.417, 0.8376, 0.4056, 0.8134, 0.4156, 0.7893, 0.4056, 0.7793, 0.3814, 0.7893, 0.3573, 0.8134, 0.3473, 0.8376, 0.3573, 0.8476, 0.3814, 0.8134, 0.417, 0.8134, 0.4881, 0.7957, 0.4881, 0.7957, 0.417, 0.7957, 0.417, 0.7957, 0.4881, 0.7779, 0.4881, 0.7779, 0.417, 0.8846, 0.4156, 0.9087, 0.4056, 0.9187, 0.3814, 0.9087, 0.3573, 0.8846, 0.3473, 0.8604, 0.3573, 0.8504, 0.3814, 0.8604, 0.4056, 0.9202, 0.417, 0.9202, 0.4881, 0.9024, 0.4881, 0.9024, 0.417, 0.9024, 0.417, 0.9024, 0.4881, 0.8846, 0.4881, 0.8846, 0.417, 0.8846, 0.417, 0.8846, 0.4881, 0.8668, 0.4881, 0.8668, 0.417, 0.8668, 0.417, 0.8668, 0.4881, 0.849, 0.4881, 0.849, 0.417, 0.849, 0.417, 0.849, 0.4881, 0.8312, 0.4881, 0.8312, 0.417, 0.8312, 0.417, 0.8312, 0.4881, 0.8134, 0.4881, 0.8134, 0.417, 0.8376, 0.4056, 0.8134, 0.4156, 0.7893, 0.4056, 0.7793, 0.3814, 0.7893, 0.3573, 0.8134, 0.3473, 0.8376, 0.3573, 0.8476, 0.3814, 0.8134, 0.417, 0.8134, 0.4881, 0.7957, 0.4881, 0.7957, 0.417, 0.7957, 0.417, 0.7957, 0.4881, 0.7779, 0.4881, 0.7779, 0.417, 0.8846, 0.4156, 0.9087, 0.4056, 0.9187, 0.3814, 0.9087, 0.3573, 0.8846, 0.3473, 0.8604, 0.3573, 0.8504, 0.3814, 0.8604, 0.4056, 0.9202, 0.417, 0.9202, 0.4881, 0.9024, 0.4881, 0.9024, 0.417, 0.9024, 0.417, 0.9024, 0.4881, 0.8846, 0.4881, 0.8846, 0.417, 0.8846, 0.417, 0.8846, 0.4881, 0.8668, 0.4881, 0.8668, 0.417, 0.8668, 0.417, 0.8668, 0.4881, 0.849, 0.4881, 0.849, 0.417, 0.849, 0.417, 0.849, 0.4881, 0.8312, 0.4881, 0.8312, 0.417, 0.8312, 0.417, 0.8312, 0.4881, 0.8134, 0.4881, 0.8134, 0.417, 0.8376, 0.4056, 0.8134, 0.4156, 0.7893, 0.4056, 0.7793, 0.3814, 0.7893, 0.3573, 0.8134, 0.3473, 0.8376, 0.3573, 0.8476, 0.3814, 0.8134, 0.417, 0.8134, 0.4881, 0.7957, 0.4881, 0.7957, 0.417, 0.7957, 0.417, 0.7957, 0.4881, 0.7779, 0.4881, 0.7779, 0.417, 0.8846, 0.4156, 0.9087, 0.4056, 0.9187, 0.3814, 0.9087, 0.3573, 0.8846, 0.3473, 0.8604, 0.3573, 0.8504, 0.3814, 0.8604, 0.4056, 0.7004, 0.6416, 0.6881, 0.6416, 0.6881, 0.4693, 0.7004, 0.4693, 0.5307, 0.3208, 0.5341, 0.5514, 0.5239, 0.5518, 0.5204, 0.3213, 0.5124, 0.2625, 0.5124, 0.6135, 0.732, 0.6135, 0.732, 0.2625, 0.7145, 0.6416, 0.7268, 0.6416, 0.7268, 0.4693, 0.7145, 0.4693, 0.732, 0.2635, 0.732, 0.6145, 0.5124, 0.6145, 0.5124, 0.2635, 0.5204, 0.3213, 0.5239, 0.5518, 0.5341, 0.5514, 0.5307, 0.3208])
me_cube_002.materials.append(mat_material)
me_cube_002.use_remesh_preserve_volume = False
me_cube_002.use_remesh_preserve_attributes = False
me_cube_002.use_mirror_vertex_groups = False
me_cube_002.update()

# ---- objects
ob_cube = bpy.data.objects.new('Cube', me_cube)
ob_cube_001 = bpy.data.objects.new('Cube.001', me_cube_001)
ob_cube_003 = bpy.data.objects.new('Cube.003', me_cube_003)
ob_cube_002 = bpy.data.objects.new('Cube.002', me_cube_002)

# ---- transforms, parenting, visibility, modifiers, constraints
ob_cube.location = (6.75e-08, -16.73, -0.5617)
ob_cube.lock_rotations_4d = False
ob_cube.empty_display_type = 'ARROWS'
ob_cube.lineart.crease_threshold = 0.0
ob_cube_001.location = (-0.02412, -8.63, 0.0)
ob_cube_001.lock_rotations_4d = False
ob_cube_001.empty_display_type = 'ARROWS'
ob_cube_001.lineart.crease_threshold = 0.0
ob_cube_003.location = (-0.4479, -0.003398, -0.3193)
ob_cube_003.lock_rotations_4d = False
ob_cube_003.empty_display_type = 'ARROWS'
ob_cube_003.lineart.crease_threshold = 0.0
ob_cube_002.location = (-0.4479, 2.151, -0.3193)
ob_cube_002.lock_rotations_4d = False
ob_cube_002.empty_display_type = 'ARROWS'
ob_cube_002.lineart.crease_threshold = 0.0

# ---- collection membership
col_collection.objects.link(ob_cube)
col_collection.objects.link(ob_cube_001)
col_collection.objects.link(ob_cube_003)
col_collection.objects.link(ob_cube_002)

# ---- scene / render settings (as saved in the file)
scene.frame_start = 1; scene.frame_end = 250; scene.frame_set(1)
scene.render.engine = 'BLENDER_EEVEE_NEXT'
scene.cycles.samples = 128
scene.cycles.sampling_pattern = 'TABULATED_SOBOL'
scene.cycles.use_adaptive_sampling = False
scene.cycles.use_light_tree = False
scene.view_settings.view_transform = 'Filmic'
bpy.context.view_layer.update()

# ---- added for rendering (the .blend has no active camera and no usable light): camera, sun
cam_auto = bpy.data.cameras.new('AutoCamera')
cam_auto.lens = 50.0
cam_auto.sensor_width = 36.0
cam_auto.clip_end = 1000.0
ob_auto_camera = bpy.data.objects.new('AutoCamera', cam_auto)
scene.collection.objects.link(ob_auto_camera)
ob_auto_camera.location = (18.3048, -29.5016, 14.8649)
ob_auto_camera.rotation_euler = (1.09748, -7.21219e-08, 0.694738)
scene.camera = ob_auto_camera
light_auto_sun = bpy.data.lights.new('AutoSun', 'SUN')
light_auto_sun.energy = 3.0
light_auto_sun.angle = 0.0523599
ob_auto_sun = bpy.data.objects.new('AutoSun', light_auto_sun)
scene.collection.objects.link(ob_auto_sun)
ob_auto_sun.rotation_euler = (0.872665, 0.174533, 0.523599)
bpy.context.view_layer.update()
